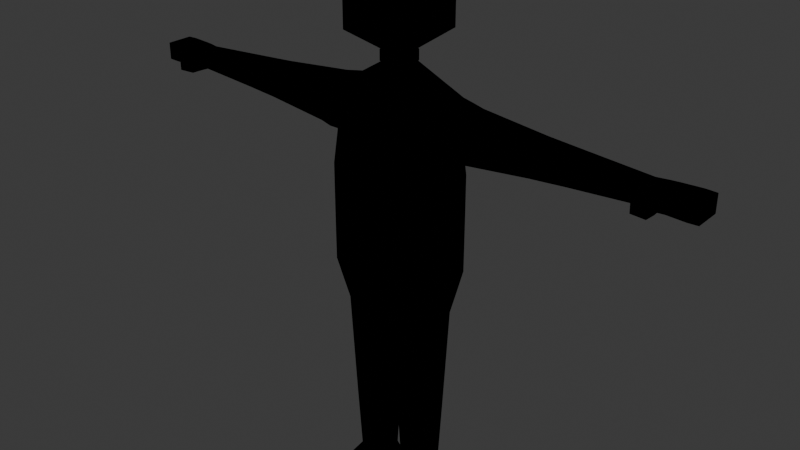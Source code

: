 # Source: dummyCopy.blend  (saved by Blender 4.2.66; exported with 4.5.12 LTS)
import bpy
from mathutils import Matrix  # noqa: F401  (used for matrix-valued properties, if any)

bpy.ops.wm.read_factory_settings(use_empty=True)
scene = bpy.context.scene
scene.name = 'Scene'

# ---- collections
col_collection = bpy.data.collections.new('Collection'); scene.collection.children.link(col_collection)
col_wgts_rig = bpy.data.collections.new('WGTS_rig'); col_collection.children.link(col_wgts_rig)
col_wgts_rig.hide_render = True
col_wgts_rig.hide_viewport = True

# ---- materials (node trees are filled in below, after node groups)
mat_material = bpy.data.materials.new('Material')
mat_material.alpha_threshold = 0.0
mat_material.use_backface_culling = True
mat_material.roughness = 0.5
mat_material.line_color = (0.0, 0.0, 0.0, 1.0)
mat_material_001 = bpy.data.materials.new('Material.001')
mat_black = bpy.data.materials.new('Black')

# ---- material node trees
mat_material.use_nodes = True; mat_material.node_tree.nodes.clear()
_N = mat_material.node_tree.nodes; _L = mat_material.node_tree.links
n0 = _N.new('ShaderNodeOutputMaterial'); n0.name = 'Material Output'; n0.location = (300, 300)
n1 = _N.new('ShaderNodeEmission'); n1.name = 'Emission'; n1.location = (10, 300)
n1.inputs[0].default_value = (0.0, 0.0, 0.0, 1.0)
_L.new(n1.outputs[0], n0.inputs[0])
n0.is_active_output = True
mat_material_001.use_nodes = True; mat_material_001.node_tree.nodes.clear()
_N = mat_material_001.node_tree.nodes; _L = mat_material_001.node_tree.links
n0 = _N.new('ShaderNodeOutputMaterial'); n0.name = 'Material Output'; n0.location = (300, 300)
n1 = _N.new('ShaderNodeValToRGB'); n1.name = 'Color Ramp'; n1.location = (-15, 298)
n1.color_ramp.interpolation = 'CONSTANT'
while len(n1.color_ramp.elements) > 1: n1.color_ramp.elements.remove(n1.color_ramp.elements[-1])
n1.color_ramp.elements[0].position = 0.0; n1.color_ramp.elements[0].color = (0.0, 0.0, 0.0, 1.0)
_e = n1.color_ramp.elements.new(0.3237); _e.color = (1.0, 1.0, 1.0, 1.0)
n2 = _N.new('ShaderNodeShaderToRGB'); n2.name = 'Shader to RGB'; n2.location = (-190, 230)
n3 = _N.new('ShaderNodeBsdfDiffuse'); n3.name = 'Diffuse BSDF'; n3.location = (-379, 237)
_L.new(n1.outputs[0], n0.inputs[0])
_L.new(n2.outputs[0], n1.inputs[0])
_L.new(n3.outputs[0], n2.inputs[0])
n0.is_active_output = True

# ---- world
world_world = bpy.data.worlds.new('World'); scene.world = world_world
world_world.use_nodes = True; world_world.node_tree.nodes.clear()
_N = world_world.node_tree.nodes; _L = world_world.node_tree.links
n0 = _N.new('ShaderNodeOutputWorld'); n0.name = 'World Output'; n0.location = (300, 300)
n1 = _N.new('ShaderNodeBackground'); n1.name = 'Background'; n1.location = (10, 300)
n1.inputs[0].default_value = (0.05088, 0.05088, 0.05088, 1.0)
_L.new(n1.outputs[0], n0.inputs[0])
n0.is_active_output = True
world_world.color = (0.05088, 0.05088, 0.05088)
world_world.sun_shadow_jitter_overblur = 0.0

# ---- meshes
me_cube = bpy.data.meshes.new('Cube')
me_cube.from_pydata([(0.2043, 0.3879, 2.646), (1.0, 1.0, 0.6984), (0.2043, -0.3879, 2.646), (1.0, -1.0, 0.6984), (1.0, -0.7749, 2.385), (1.0, 0.7749, 2.385), (0.2043, -0.3879, 2.839), (0.2043, 0.3879, 2.839), (0.6293, -1.195, 3.0), (0.6293, 1.195, 3.0), (0.6293, -1.195, 3.68), (0.6293, 1.195, 3.68), (0.1546, -0.2935, 3.879), (0.1546, 0.2935, 3.879), (1.0, 0.7749, 1.998), (1.0, -0.7749, 1.998), (1.468, 0.6319, 2.349), (1.468, -0.6319, 2.349), (1.468, 0.6319, 2.033), (1.468, -0.6319, 2.033), (4.685, 0.2282, 2.248), (4.685, -0.2282, 2.248), (4.685, 0.2282, 2.134), (4.685, -0.2282, 2.134), (5.568, 0.4643, 2.248), (5.568, -0.4643, 2.248), (5.568, 0.4643, 2.134), (5.568, -0.4643, 2.134), (4.905, -0.3527, 2.134), (4.905, -0.3527, 2.248), (4.905, 0.3527, 2.248), (4.905, 0.3527, 2.134), (4.68, -0.9861, 2.247), (4.685, -0.9727, 2.133), (4.905, -1.067, 2.249), (4.911, -1.053, 2.135), (0.0, 1.0, 2.441), (0.0, -1.0, 0.441), (0.0, -1.0, 2.441), (0.0, 1.0, 0.441), (3.379, 0.3704, 2.099), (2.773, 0.4364, 2.082), (3.076, 0.4034, 2.09), (2.773, -0.4364, 2.082), (3.379, -0.3704, 2.099), (3.076, -0.4034, 2.09), (3.379, 0.3704, 2.284), (2.773, 0.4364, 2.3), (3.076, 0.4034, 2.292), (2.773, -0.4364, 2.3), (3.379, -0.3704, 2.284), (3.076, -0.4034, 2.292), (0.0, -0.3879, 2.646), (0.0, 0.3879, 2.646), (0.0, -0.3879, 2.839), (0.0, 0.3879, 2.839), (0.0, -1.195, 3.0), (0.0, 1.195, 3.0), (0.0, -1.195, 3.68), (0.0, 1.195, 3.68), (0.0, -0.2935, 3.879), (0.0, 0.2935, 3.879), (0.0, 1.0, 1.941), (0.0, -1.0, 1.941), (0.1571, -0.6857, 0.2711), (0.8429, -0.6857, 0.2711), (0.8429, 0.6857, 0.2711), (0.1571, 0.6857, 0.2711), (0.2812, -0.4376, -1.547), (0.7188, -0.4376, -1.547), (0.7188, 0.4376, -1.547), (0.2812, 0.4376, -1.547), (0.133, -0.2202, -1.837), (0.867, -0.2202, -1.837), (0.867, 0.8762, -1.837), (0.133, 0.8762, -1.837), (0.2812, -2.853, -1.677), (0.7188, -2.853, -1.677), (0.133, -3.246, -1.837), (0.867, -3.246, -1.837), (0.2812, -2.0, -1.631), (0.2812, -1.29, -1.593), (0.2812, -1.645, -1.612), (0.7188, -1.29, -1.593), (0.7188, -2.0, -1.631), (0.7188, -1.645, -1.612), (0.133, -2.178, -1.837), (0.133, -1.288, -1.837), (0.133, -1.733, -1.837), (0.867, -2.178, -1.837), (0.867, -1.288, -1.837), (0.867, -1.733, -1.837), (0.765, 0.5299, -0.8704), (0.7967, 0.5934, -0.4054), (0.7808, 0.5617, -0.6379), (0.2033, 0.5934, -0.4054), (0.235, 0.5299, -0.8704), (0.2192, 0.5617, -0.6379), (0.235, -0.5299, -0.8704), (0.2033, -0.5934, -0.4054), (0.2192, -0.5617, -0.6379), (0.7967, -0.5934, -0.4054), (0.765, -0.5299, -0.8704), (0.7808, -0.5617, -0.6379), (1.0, 1.0, 0.9749), (1.0, 1.0, 1.665), (1.0, 1.0, 1.32), (1.0, -1.0, 0.9749), (1.0, -1.0, 1.665), (1.0, -1.0, 1.32), (0.0, -1.0, 0.9623), (3.725e-09, -1.0, 1.653), (1.863e-09, -1.0, 1.307), (0.0, 1.0, 1.653), (-3.725e-09, 1.0, 0.9623), (-1.863e-09, 1.0, 1.307), (4.908, -0.6483, 2.135), (4.905, -0.654, 2.249), (4.683, -0.5481, 2.248), (4.685, -0.5424, 2.134), (0.2043, 0.3879, 2.794), (0.2043, 0.3879, 2.691), (0.2043, 0.3879, 2.743), (0.2043, -0.3879, 2.691), (0.2043, -0.3879, 2.794), (0.2043, -0.3879, 2.743), (0.0, -0.3879, 2.691), (0.0, -0.3879, 2.794), (0.0, -0.3879, 2.743), (0.0, 0.3879, 2.794), (0.0, 0.3879, 2.691), (0.0, 0.3879, 2.743), (5.409, 0.4374, 2.248), (5.065, 0.3796, 2.248), (5.237, 0.4085, 2.248), (5.065, -0.3796, 2.248), (5.409, -0.4374, 2.248), (5.237, -0.4085, 2.248), (5.065, 0.3796, 2.134), (5.409, 0.4374, 2.134), (5.237, 0.4085, 2.134), (5.409, -0.4374, 2.134), (5.065, -0.3796, 2.134), (5.237, -0.4085, 2.134), (1.234, -0.7045, 2.015), (1.234, -0.7045, 2.367), (1.234, 0.7045, 2.367), (1.234, 0.7045, 2.015), (0.07857, 0.8429, 0.3561), (0.07857, -0.8429, 0.3561), (0.9214, -0.8429, 0.4848), (0.9214, 0.8429, 0.4848)], [], [(149, 64, 67, 148), (145, 17, 19, 144), (62, 14, 5, 36), (0, 5, 4, 2), (53, 36, 5, 0), (6, 8, 9, 7), (120, 7, 55, 129), (132, 24, 25, 136), (54, 56, 8, 6), (56, 58, 10, 8), (8, 10, 11, 9), (10, 12, 13, 11), (58, 60, 12, 10), (3, 37, 110, 107), (1, 3, 107, 104), (18, 41, 47, 16), (147, 18, 16, 146), (144, 19, 18, 147), (146, 16, 17, 145), (141, 27, 26, 139), (19, 43, 41, 18), (46, 20, 21, 50), (16, 47, 49, 17), (26, 27, 25, 24), (29, 135, 142, 28), (28, 142, 138, 31), (31, 138, 133, 30), (22, 31, 30, 20), (23, 28, 31, 22), (20, 30, 29, 21), (118, 32, 33, 119), (32, 34, 35, 33), (117, 34, 32, 118), (119, 33, 35, 116), (116, 35, 34, 117), (50, 21, 23, 44), (17, 49, 43, 19), (44, 23, 22, 40), (50, 51, 48, 46), (51, 49, 47, 48), (44, 45, 51, 50), (45, 43, 49, 51), (46, 48, 42, 40), (48, 47, 41, 42), (40, 42, 45, 44), (42, 41, 43, 45), (40, 22, 20, 46), (13, 12, 60, 61), (9, 11, 59, 57), (11, 13, 61, 59), (7, 9, 57, 55), (2, 4, 38, 52), (15, 63, 38, 4), (52, 126, 123, 2), (66, 93, 101, 65), (150, 65, 64, 149), (148, 67, 66, 151), (151, 66, 65, 150), (68, 81, 87, 72), (65, 101, 99, 64), (102, 69, 68, 98), (67, 95, 93, 66), (75, 72, 73, 74), (68, 72, 75, 71), (70, 74, 73, 69), (71, 75, 74, 70), (77, 79, 78, 76), (69, 83, 81, 68), (72, 87, 90, 73), (86, 78, 79, 89), (89, 79, 77, 84), (73, 90, 83, 69), (84, 77, 76, 80), (84, 85, 91, 89), (85, 83, 90, 91), (89, 91, 88, 86), (91, 90, 87, 88), (86, 88, 82, 80), (88, 87, 81, 82), (80, 82, 85, 84), (82, 81, 83, 85), (80, 76, 78, 86), (64, 99, 95, 67), (98, 68, 71, 96), (96, 71, 70, 92), (102, 103, 94, 92), (103, 101, 93, 94), (96, 97, 100, 98), (97, 95, 99, 100), (98, 100, 103, 102), (100, 99, 101, 103), (92, 94, 97, 96), (94, 93, 95, 97), (92, 70, 69, 102), (108, 111, 63, 15), (113, 105, 14, 62), (105, 108, 15, 14), (108, 109, 112, 111), (109, 107, 110, 112), (105, 106, 109, 108), (106, 104, 107, 109), (113, 115, 106, 105), (115, 114, 104, 106), (39, 1, 104, 114), (124, 6, 7, 120), (127, 54, 6, 124), (0, 121, 130, 53), (129, 131, 122, 120), (131, 130, 121, 122), (124, 125, 128, 127), (125, 123, 126, 128), (120, 122, 125, 124), (122, 121, 123, 125), (2, 123, 121, 0), (28, 116, 117, 29), (139, 26, 24, 132), (136, 25, 27, 141), (136, 137, 134, 132), (137, 135, 133, 134), (139, 140, 143, 141), (140, 138, 142, 143), (132, 134, 140, 139), (134, 133, 138, 140), (141, 143, 137, 136), (143, 142, 135, 137), (30, 133, 135, 29), (23, 119, 116, 28), (29, 117, 118, 21), (21, 118, 119, 23), (5, 146, 145, 4), (15, 144, 147, 14), (14, 147, 146, 5), (4, 145, 144, 15), (1, 151, 150, 3), (39, 148, 151, 1), (3, 150, 149, 37), (37, 149, 148, 39)])
_uv = me_cube.uv_layers.new(name='UVMap')
_uv.uv.foreach_set('vector', [0.25, 0.75, 0.25, 0.75, 0.25, 0.5, 0.25, 0.5, 0.625, 0.75, 0.625, 0.75, 0.5626, 0.75, 0.5626, 0.75, 0.5626, 0.375, 0.5626, 0.5, 0.625, 0.5, 0.625, 0.375, 0.7015, 0.5765, 0.625, 0.5, 0.625, 0.75, 0.7015, 0.6735, 0.75, 0.5765, 0.75, 0.5, 0.625, 0.5, 0.7015, 0.5765, 0.7015, 0.6735, 0.7015, 0.6735, 0.7015, 0.5765, 0.7015, 0.5765, 0.7015, 0.5765, 0.7015, 0.5765, 0.75, 0.5765, 0.75, 0.5765, 0.625, 0.5, 0.625, 0.5, 0.625, 0.75, 0.625, 0.75, 0.75, 0.6735, 0.75, 0.6735, 0.7015, 0.6735, 0.7015, 0.6735, 0.75, 0.6735, 0.75, 0.6735, 0.7015, 0.6735, 0.7015, 0.6735, 0.7015, 0.6735, 0.7015, 0.6735, 0.7015, 0.5765, 0.7015, 0.5765, 0.7015, 0.6735, 0.7015, 0.6735, 0.7015, 0.5765, 0.7015, 0.5765, 0.75, 0.6735, 0.75, 0.6735, 0.7015, 0.6735, 0.7015, 0.6735, 0.375, 0.75, 0.375, 0.875, 0.4256, 0.875, 0.4167, 0.75, 0.375, 0.5, 0.375, 0.75, 0.4167, 0.75, 0.4167, 0.5, 0.5626, 0.5, 0.5626, 0.5, 0.625, 0.5, 0.625, 0.5, 0.5626, 0.5, 0.5626, 0.5, 0.625, 0.5, 0.625, 0.5, 0.5626, 0.75, 0.5626, 0.75, 0.5626, 0.5, 0.5626, 0.5, 0.625, 0.5, 0.625, 0.5, 0.625, 0.75, 0.625, 0.75, 0.5626, 0.75, 0.5626, 0.75, 0.5626, 0.5, 0.5626, 0.5, 0.5626, 0.75, 0.5626, 0.75, 0.5626, 0.5, 0.5626, 0.5, 0.625, 0.5, 0.625, 0.5, 0.625, 0.75, 0.625, 0.75, 0.625, 0.5, 0.625, 0.5, 0.625, 0.75, 0.625, 0.75, 0.5626, 0.5, 0.5626, 0.75, 0.625, 0.75, 0.625, 0.5, 0.625, 0.75, 0.625, 0.75, 0.5626, 0.75, 0.5626, 0.75, 0.5626, 0.75, 0.5626, 0.75, 0.5626, 0.5, 0.5626, 0.5, 0.5626, 0.5, 0.5626, 0.5, 0.625, 0.5, 0.625, 0.5, 0.5626, 0.5, 0.5626, 0.5, 0.625, 0.5, 0.625, 0.5, 0.5626, 0.75, 0.5626, 0.75, 0.5626, 0.5, 0.5626, 0.5, 0.625, 0.5, 0.625, 0.5, 0.625, 0.75, 0.625, 0.75, 0.625, 0.75, 0.625, 0.75, 0.5626, 0.75, 0.5626, 0.75, 0.625, 0.75, 0.625, 0.75, 0.5626, 0.75, 0.5626, 0.75, 0.625, 0.75, 0.625, 0.75, 0.625, 0.75, 0.625, 0.75, 0.5626, 0.75, 0.5626, 0.75, 0.5626, 0.75, 0.5626, 0.75, 0.5626, 0.75, 0.5626, 0.75, 0.625, 0.75, 0.625, 0.75, 0.625, 0.75, 0.625, 0.75, 0.5626, 0.75, 0.5626, 0.75, 0.625, 0.75, 0.625, 0.75, 0.5626, 0.75, 0.5626, 0.75, 0.5626, 0.75, 0.5626, 0.75, 0.5626, 0.5, 0.5626, 0.5, 0.625, 0.75, 0.625, 0.75, 0.625, 0.5, 0.625, 0.5, 0.625, 0.75, 0.625, 0.75, 0.625, 0.5, 0.625, 0.5, 0.5626, 0.75, 0.5626, 0.75, 0.625, 0.75, 0.625, 0.75, 0.5626, 0.75, 0.5626, 0.75, 0.625, 0.75, 0.625, 0.75, 0.625, 0.5, 0.625, 0.5, 0.5626, 0.5, 0.5626, 0.5, 0.625, 0.5, 0.625, 0.5, 0.5626, 0.5, 0.5626, 0.5, 0.5626, 0.5, 0.5626, 0.5, 0.5626, 0.75, 0.5626, 0.75, 0.5626, 0.5, 0.5626, 0.5, 0.5626, 0.75, 0.5626, 0.75, 0.5626, 0.5, 0.5626, 0.5, 0.625, 0.5, 0.625, 0.5, 0.7015, 0.5765, 0.7015, 0.6735, 0.75, 0.6735, 0.75, 0.5765, 0.7015, 0.5765, 0.7015, 0.5765, 0.75, 0.5765, 0.75, 0.5765, 0.7015, 0.5765, 0.7015, 0.5765, 0.75, 0.5765, 0.75, 0.5765, 0.7015, 0.5765, 0.7015, 0.5765, 0.75, 0.5765, 0.75, 0.5765, 0.7015, 0.6735, 0.625, 0.75, 0.75, 0.75, 0.75, 0.6735, 0.5626, 0.75, 0.5626, 0.875, 0.625, 0.875, 0.625, 0.75, 0.75, 0.6735, 0.75, 0.6735, 0.7015, 0.6735, 0.7015, 0.6735, 0.375, 0.5, 0.375, 0.5, 0.375, 0.75, 0.375, 0.75, 0.375, 0.75, 0.375, 0.75, 0.375, 0.875, 0.375, 0.875, 0.375, 0.375, 0.375, 0.375, 0.375, 0.5, 0.375, 0.5, 0.375, 0.5, 0.375, 0.5, 0.375, 0.75, 0.375, 0.75, 0.25, 0.75, 0.25, 0.75, 0.25, 0.75, 0.25, 0.75, 0.375, 0.75, 0.375, 0.75, 0.375, 0.875, 0.375, 0.875, 0.375, 0.75, 0.375, 0.75, 0.375, 0.875, 0.375, 0.875, 0.375, 0.375, 0.375, 0.375, 0.375, 0.5, 0.375, 0.5, 0.25, 0.5, 0.25, 0.75, 0.375, 0.75, 0.375, 0.5, 0.25, 0.75, 0.25, 0.75, 0.25, 0.5, 0.25, 0.5, 0.375, 0.5, 0.375, 0.5, 0.375, 0.75, 0.375, 0.75, 0.375, 0.375, 0.375, 0.375, 0.375, 0.5, 0.375, 0.5, 0.375, 0.75, 0.375, 0.75, 0.375, 0.875, 0.375, 0.875, 0.375, 0.75, 0.375, 0.75, 0.375, 0.875, 0.375, 0.875, 0.25, 0.75, 0.25, 0.75, 0.375, 0.75, 0.375, 0.75, 0.25, 0.75, 0.25, 0.75, 0.375, 0.75, 0.375, 0.75, 0.375, 0.75, 0.375, 0.75, 0.375, 0.75, 0.375, 0.75, 0.375, 0.75, 0.375, 0.75, 0.375, 0.75, 0.375, 0.75, 0.375, 0.75, 0.375, 0.75, 0.375, 0.875, 0.375, 0.875, 0.375, 0.75, 0.375, 0.75, 0.375, 0.75, 0.375, 0.75, 0.375, 0.75, 0.375, 0.75, 0.375, 0.75, 0.375, 0.75, 0.375, 0.75, 0.375, 0.75, 0.25, 0.75, 0.25, 0.75, 0.375, 0.75, 0.375, 0.75, 0.25, 0.75, 0.25, 0.75, 0.25, 0.75, 0.25, 0.75, 0.25, 0.75, 0.25, 0.75, 0.25, 0.75, 0.25, 0.75, 0.25, 0.75, 0.25, 0.75, 0.375, 0.875, 0.375, 0.875, 0.375, 0.75, 0.375, 0.75, 0.375, 0.875, 0.375, 0.875, 0.375, 0.75, 0.375, 0.75, 0.25, 0.75, 0.25, 0.75, 0.25, 0.75, 0.25, 0.75, 0.25, 0.75, 0.25, 0.75, 0.25, 0.5, 0.25, 0.5, 0.25, 0.75, 0.25, 0.75, 0.25, 0.5, 0.25, 0.5, 0.375, 0.375, 0.375, 0.375, 0.375, 0.5, 0.375, 0.5, 0.375, 0.75, 0.375, 0.75, 0.375, 0.5, 0.375, 0.5, 0.375, 0.75, 0.375, 0.75, 0.375, 0.5, 0.375, 0.5, 0.25, 0.5, 0.25, 0.5, 0.25, 0.75, 0.25, 0.75, 0.25, 0.5, 0.25, 0.5, 0.25, 0.75, 0.25, 0.75, 0.375, 0.875, 0.375, 0.875, 0.375, 0.75, 0.375, 0.75, 0.375, 0.875, 0.375, 0.875, 0.375, 0.75, 0.375, 0.75, 0.375, 0.5, 0.375, 0.5, 0.375, 0.375, 0.375, 0.375, 0.375, 0.5, 0.375, 0.5, 0.375, 0.375, 0.375, 0.375, 0.375, 0.5, 0.375, 0.5, 0.375, 0.75, 0.375, 0.75, 0.5209, 0.75, 0.5119, 0.875, 0.5626, 0.875, 0.5626, 0.75, 0.5119, 0.375, 0.5209, 0.5, 0.5626, 0.5, 0.5626, 0.375, 0.5209, 0.5, 0.5209, 0.75, 0.5626, 0.75, 0.5626, 0.5, 0.5209, 0.75, 0.4688, 0.75, 0.4688, 0.875, 0.5119, 0.875, 0.4688, 0.75, 0.4167, 0.75, 0.4256, 0.875, 0.4688, 0.875, 0.5209, 0.5, 0.4688, 0.5, 0.4688, 0.75, 0.5209, 0.75, 0.4688, 0.5, 0.4167, 0.5, 0.4167, 0.75, 0.4688, 0.75, 0.5119, 0.375, 0.4688, 0.375, 0.4688, 0.5, 0.5209, 0.5, 0.4688, 0.375, 0.4256, 0.375, 0.4167, 0.5, 0.4688, 0.5, 0.375, 0.375, 0.375, 0.5, 0.4167, 0.5, 0.4256, 0.375, 0.7015, 0.6735, 0.7015, 0.6735, 0.7015, 0.5765, 0.7015, 0.5765, 0.75, 0.6735, 0.75, 0.6735, 0.7015, 0.6735, 0.7015, 0.6735, 0.7015, 0.5765, 0.7015, 0.5765, 0.75, 0.5765, 0.75, 0.5765, 0.75, 0.5765, 0.75, 0.5765, 0.7015, 0.5765, 0.7015, 0.5765, 0.75, 0.5765, 0.75, 0.5765, 0.7015, 0.5765, 0.7015, 0.5765, 0.7015, 0.6735, 0.7015, 0.6735, 0.75, 0.6735, 0.75, 0.6735, 0.7015, 0.6735, 0.7015, 0.6735, 0.75, 0.6735, 0.75, 0.6735, 0.7015, 0.5765, 0.7015, 0.5765, 0.7015, 0.6735, 0.7015, 0.6735, 0.7015, 0.5765, 0.7015, 0.5765, 0.7015, 0.6735, 0.7015, 0.6735, 0.7015, 0.6735, 0.7015, 0.6735, 0.7015, 0.5765, 0.7015, 0.5765, 0.5626, 0.75, 0.5626, 0.75, 0.625, 0.75, 0.625, 0.75, 0.5626, 0.5, 0.5626, 0.5, 0.625, 0.5, 0.625, 0.5, 0.625, 0.75, 0.625, 0.75, 0.5626, 0.75, 0.5626, 0.75, 0.625, 0.75, 0.625, 0.75, 0.625, 0.5, 0.625, 0.5, 0.625, 0.75, 0.625, 0.75, 0.625, 0.5, 0.625, 0.5, 0.5626, 0.5, 0.5626, 0.5, 0.5626, 0.75, 0.5626, 0.75, 0.5626, 0.5, 0.5626, 0.5, 0.5626, 0.75, 0.5626, 0.75, 0.625, 0.5, 0.625, 0.5, 0.5626, 0.5, 0.5626, 0.5, 0.625, 0.5, 0.625, 0.5, 0.5626, 0.5, 0.5626, 0.5, 0.5626, 0.75, 0.5626, 0.75, 0.625, 0.75, 0.625, 0.75, 0.5626, 0.75, 0.5626, 0.75, 0.625, 0.75, 0.625, 0.75, 0.625, 0.5, 0.625, 0.5, 0.625, 0.75, 0.625, 0.75, 0.5626, 0.75, 0.5626, 0.75, 0.5626, 0.75, 0.5626, 0.75, 0.625, 0.75, 0.625, 0.75, 0.625, 0.75, 0.625, 0.75, 0.625, 0.75, 0.625, 0.75, 0.5626, 0.75, 0.5626, 0.75, 0.625, 0.5, 0.625, 0.5, 0.625, 0.75, 0.625, 0.75, 0.5626, 0.75, 0.5626, 0.75, 0.5626, 0.5, 0.5626, 0.5, 0.5626, 0.5, 0.5626, 0.5, 0.625, 0.5, 0.625, 0.5, 0.625, 0.75, 0.625, 0.75, 0.5626, 0.75, 0.5626, 0.75, 0.375, 0.5, 0.375, 0.5, 0.375, 0.75, 0.375, 0.75, 0.375, 0.375, 0.375, 0.375, 0.375, 0.5, 0.375, 0.5, 0.375, 0.75, 0.375, 0.75, 0.375, 0.875, 0.375, 0.875, 0.25, 0.75, 0.25, 0.75, 0.25, 0.5, 0.25, 0.5])
me_cube.materials.append(mat_material)
me_cube.materials.append(mat_material_001)
me_cube.use_mirror_vertex_groups = False
me_cube.update()
arm_rig = bpy.data.armatures.new('rig')  # bones are not reproduced

# ---- objects
ob_cube = bpy.data.objects.new('Cube', me_cube)
ob_rig = bpy.data.objects.new('rig', arm_rig)
ob_gpencil = bpy.data.objects.new('GPencil', None)

# ---- transforms, parenting, visibility, modifiers, constraints
ob_cube.parent = ob_rig
ob_cube.matrix_parent_inverse = Matrix(((0.2068, -0.0, 0.0, -0.0), (-0.0, 0.2068, -0.0, 0.0), (0.0, -0.0, 0.2068, 0.7172), (-0.0, 0.0, -0.0, 1.0)))
ob_cube.location = (0.0, 0.0, 0.0)
ob_cube.scale = (1.0, 0.5112, 1.903)
ob_cube.lock_rotations_4d = False
ob_cube.empty_display_type = 'ARROWS'
ob_cube.lineart.crease_threshold = 0.0
_vg = ob_cube.vertex_groups.new(name='ORG-spine')
for _i, _w in zip([39, 67, 114, 148], [0.3151, 0.04573, 0.006116, 0.1804]): _vg.add([_i], _w, 'REPLACE')
_vg = ob_cube.vertex_groups.new(name='ORG-spine.001')
for _i, _w in zip([1, 3, 37, 62, 63, 104, 105, 106, 107, 108, 109, 110, 111, 112, 113, 114, 115, 149, 150, 151], [0.05932, 0.05491, 0.105, 0.007341, 0.01971, 0.2054, 0.1124, 0.5248, 0.1294, 0.1203, 0.5028, 0.7724, 0.1591, 0.7643, 0.1509, 0.8332, 0.7997, 0.0525, 0.02745, 0.02966]): _vg.add([_i], _w, 'REPLACE')
_vg = ob_cube.vertex_groups.new(name='ORG-spine.002')
for _i, _w in zip([62, 63, 105, 106, 108, 109, 111, 112, 113, 115], [0.1093, 0.1208, 0.05171, 0.009272, 0.0564, 0.01022, 0.5749, 0.1129, 0.5986, 0.1018]): _vg.add([_i], _w, 'REPLACE')
_vg = ob_cube.vertex_groups.new(name='ORG-spine.003')
for _i, _w in zip([0, 5, 14, 15, 36, 38, 53, 62, 63, 111, 112, 113, 115, 130, 144, 146, 147], [0.005499, 0.02036, 0.04463, 0.02523, 0.4445, 0.04068, 0.07995, 0.7199, 0.6252, 0.1426, 0.00651, 0.1546, 0.003032, 0.03958, 0.01261, 0.01018, 0.02232]): _vg.add([_i], _w, 'REPLACE')
_vg = ob_cube.vertex_groups.new(name='ORG-spine.004')
for _i, _w in zip([0, 2, 5, 7, 36, 38, 52, 53, 55, 62, 120, 121, 122, 123, 124, 125, 126, 127, 128, 129, 130, 131, 146], [0.7316, 0.4554, 0.08148, 0.03188, 0.4884, 0.02641, 0.4366, 0.7876, 0.06177, 0.05337, 0.1089, 0.4242, 0.2246, 0.2338, 0.04158, 0.1095, 0.1888, 0.008265, 0.07727, 0.1344, 0.4741, 0.261, 0.04074]): _vg.add([_i], _w, 'REPLACE')
_vg = ob_cube.vertex_groups.new(name='ORG-spine.005')
for _i, _w in zip([0, 2, 6, 7, 38, 52, 53, 54, 55, 120, 121, 122, 123, 124, 125, 126, 127, 128, 129, 130, 131], [0.129, 0.4718, 0.03178, 0.07201, 0.0325, 0.5144, 0.1031, 0.00285, 0.08966, 0.1892, 0.3552, 0.3858, 0.6086, 0.22, 0.5477, 0.6921, 0.2222, 0.6218, 0.1868, 0.3118, 0.3505]): _vg.add([_i], _w, 'REPLACE')
_vg = ob_cube.vertex_groups.new(name='ORG-spine.006')
for _i, _w in zip([0, 6, 7, 8, 9, 53, 54, 55, 57, 120, 121, 122, 123, 124, 125, 126, 127, 128, 129, 130, 131], [0.01692, 0.09363, 0.6122, 0.00455, 0.1331, 0.02503, 0.03683, 0.6874, 0.1612, 0.5268, 0.1264, 0.2746, 0.05931, 0.3111, 0.146, 0.04401, 0.3351, 0.1322, 0.5639, 0.1433, 0.3046]): _vg.add([_i], _w, 'REPLACE')
_vg = ob_cube.vertex_groups.new(name='ORG-face')
for _i, _w in zip([6, 7, 8, 9, 10, 11, 12, 13, 54, 55, 56, 57, 58, 59, 60, 61, 120, 121, 122, 123, 124, 125, 126, 127, 128, 129, 130, 131], [0.8542, 0.2702, 0.9611, 0.8402, 0.9936, 0.975, 0.9991, 0.9967, 0.9258, 0.1553, 0.9794, 0.8052, 0.9968, 0.9745, 0.9995, 0.9963, 0.1622, 0.03186, 0.08766, 0.07084, 0.4178, 0.1842, 0.05756, 0.411, 0.1624, 0.1025, 0.0112, 0.06057]): _vg.add([_i], _w, 'REPLACE')
_vg = ob_cube.vertex_groups.new(name='ORG-shoulder.L')
for _i, _w in zip([2, 4, 5, 15, 17, 38, 63, 144, 145, 146], [0.01093, 0.7706, 0.01791, 0.03131, 0.03227, 0.4397, 0.05949, 0.01565, 0.4014, 0.008954]): _vg.add([_i], _w, 'REPLACE')
_vg = ob_cube.vertex_groups.new(name='ORG-upper_arm.L')
for _i, _w in zip([0, 4, 5, 14, 15, 16, 17, 18, 19, 36, 40, 41, 42, 43, 44, 45, 46, 47, 48, 49, 50, 51, 105, 108, 121, 144, 145, 146, 147], [0.05545, 0.1243, 0.7734, 0.1475, 0.1094, 0.9655, 0.9452, 0.8854, 0.8919, 0.01308, 0.06219, 0.9844, 0.8545, 0.9829, 0.07103, 0.8416, 0.05101, 0.9914, 0.8838, 0.9896, 0.06174, 0.8664, 0.02276, 0.01235, 0.00573, 0.5007, 0.5347, 0.8695, 0.5165]): _vg.add([_i], _w, 'REPLACE')
_vg = ob_cube.vertex_groups.new(name='ORG-forearm.L')
for _i, _w in zip([20, 21, 22, 23, 28, 30, 31, 40, 42, 44, 45, 46, 48, 50, 51, 118, 119, 133, 138], [0.9042, 0.2158, 0.9624, 0.8623, 0.05346, 0.1294, 0.1254, 0.9369, 0.1449, 0.9261, 0.1574, 0.9474, 0.1158, 0.9297, 0.1324, 0.04933, 0.1423, 0.006954, 0.002819]): _vg.add([_i], _w, 'REPLACE')
_vg = ob_cube.vertex_groups.new(name='ORG-hand.L')
for _i, _w in zip([25, 26, 27, 28, 29, 30, 31, 132, 133, 134, 135, 136, 137, 138, 139, 140, 141, 142, 143], [4.872e-05, 0.01307, 0.005821, 0.0696, 0.09413, 0.7698, 0.7904, 0.03235, 0.762, 0.1671, 0.5329, 0.05671, 0.1665, 0.7781, 0.03288, 0.162, 0.05624, 0.5422, 0.1646]): _vg.add([_i], _w, 'REPLACE')
_vg = ob_cube.vertex_groups.new(name='ORG-forearm.L.001')
for _i, _w in zip([20, 21, 23, 28, 29, 30, 31, 32, 116, 117, 118, 119, 135, 137, 142, 143], [0.06596, 0.7348, 0.09689, 0.7771, 0.7521, 0.05303, 0.03729, 0.009462, 0.08806, 0.1046, 0.1485, 0.02878, 0.2162, 0.06309, 0.2145, 0.06125]): _vg.add([_i], _w, 'REPLACE')
_vg = ob_cube.vertex_groups.new(name='ORG-shoulder.R')
for _i, _w in zip([38, 63], [0.4091, 0.05217]): _vg.add([_i], _w, 'REPLACE')
_vg = ob_cube.vertex_groups.new(name='ORG-upper_arm.R')
_vg = ob_cube.vertex_groups.new(name='ORG-forearm.R')
_vg = ob_cube.vertex_groups.new(name='ORG-hand.R')
_vg = ob_cube.vertex_groups.new(name='ORG-forearm.R.001')
_vg = ob_cube.vertex_groups.new(name='ORG-breast.L')
for _i, _w in zip([4, 5, 14, 15, 18, 19, 62, 63, 104, 105, 106, 107, 108, 109, 111, 112, 113, 115, 144, 145, 146, 147], [0.02268, 0.056, 0.754, 0.7645, 0.09782, 0.08765, 0.06856, 0.08191, 0.0386, 0.728, 0.2078, 0.01335, 0.6998, 0.2017, 0.07427, 0.009308, 0.067, 0.00275, 0.4261, 0.01134, 0.028, 0.4259]): _vg.add([_i], _w, 'REPLACE')
_vg = ob_cube.vertex_groups.new(name='ORG-breast.R')
_vg = ob_cube.vertex_groups.new(name='ORG-pelvis.L')
for _i, _w in zip([1, 3, 37, 39, 64, 65, 66, 67, 104, 105, 106, 107, 108, 109, 110, 112, 114, 148, 149, 150, 151], [0.2153, 0.7736, 0.498, 0.3156, 0.08363, 0.05786, 0.003369, 0.05671, 0.5344, 0.01477, 0.1604, 0.786, 0.04658, 0.2232, 0.1409, 0.04302, 0.06788, 0.1862, 0.2908, 0.4157, 0.1093]): _vg.add([_i], _w, 'REPLACE')
_vg = ob_cube.vertex_groups.new(name='ORG-pelvis.R')
for _i, _w in zip([39, 67, 114, 148], [0.3151, 0.04573, 0.006116, 0.1804]): _vg.add([_i], _w, 'REPLACE')
_vg = ob_cube.vertex_groups.new(name='ORG-thigh.L')
for _i, _w in zip([1, 3, 37, 39, 64, 65, 66, 67, 93, 94, 95, 97, 99, 100, 101, 103, 104, 106, 107, 110, 148, 149, 150, 151], [0.6643, 0.1574, 0.3888, 0.02996, 0.8874, 0.9304, 0.9462, 0.8394, 0.8845, 0.1731, 0.887, 0.1627, 0.9391, 0.1031, 0.9273, 0.123, 0.2031, 0.0535, 0.03398, 0.04582, 0.4347, 0.6381, 0.5439, 0.8053]): _vg.add([_i], _w, 'REPLACE')
_vg = ob_cube.vertex_groups.new(name='ORG-shin.L')
for _i, _w in zip([68, 69, 70, 71, 73, 74, 75, 92, 93, 94, 95, 96, 97, 98, 99, 100, 101, 102, 103], [0.1154, 0.117, 0.8862, 0.906, 0.03628, 0.05701, 0.07211, 0.9756, 0.112, 0.825, 0.1058, 0.9794, 0.8352, 0.9758, 0.05803, 0.8949, 0.07037, 0.9695, 0.8743]): _vg.add([_i], _w, 'REPLACE')
_vg = ob_cube.vertex_groups.new(name='ORG-foot.L')
for _i, _w in zip([68, 69, 70, 71, 72, 73, 74, 75, 80, 81, 82, 83, 84, 85, 87, 88, 90, 91], [0.839, 0.8229, 0.07789, 0.06249, 0.7607, 0.7407, 0.06313, 0.05968, 0.003071, 0.1509, 0.06087, 0.1574, 0.008811, 0.06631, 0.09078, 0.0155, 0.1061, 0.03301]): _vg.add([_i], _w, 'REPLACE')
_vg = ob_cube.vertex_groups.new(name='ORG-toe.L')
for _i, _w in zip([68, 69, 72, 73, 76, 77, 78, 79, 80, 81, 82, 83, 84, 85, 86, 87, 88, 89, 90, 91], [0.04639, 0.05376, 0.1062, 0.1122, 0.9834, 0.9841, 0.9882, 0.9857, 0.9696, 0.8282, 0.9305, 0.8187, 0.966, 0.9235, 0.9816, 0.8937, 0.9617, 0.9765, 0.8735, 0.9507]): _vg.add([_i], _w, 'REPLACE')
_vg = ob_cube.vertex_groups.new(name='ORG-heel.02.L')
for _i, _w in zip([70, 71, 72, 73, 74, 75], [0.009333, 0.004935, 0.1106, 0.1039, 0.8706, 0.8588]): _vg.add([_i], _w, 'REPLACE')
_vg = ob_cube.vertex_groups.new(name='ORG-thigh.R')
_vg = ob_cube.vertex_groups.new(name='ORG-shin.R')
_vg = ob_cube.vertex_groups.new(name='ORG-foot.R')
_vg = ob_cube.vertex_groups.new(name='ORG-toe.R')
_vg = ob_cube.vertex_groups.new(name='ORG-heel.02.R')
_vg = ob_cube.vertex_groups.new(name='ORG-hand.L.001')
for _i, _w in zip([24, 25, 26, 27, 30, 31, 132, 133, 134, 135, 136, 137, 138, 139, 140, 141, 142, 143], [0.08381, 0.3293, 0.1367, 0.1651, 0.01401, 0.006079, 0.1626, 0.1426, 0.6363, 0.1548, 0.2615, 0.5498, 0.1365, 0.1683, 0.6529, 0.2163, 0.1483, 0.5487]): _vg.add([_i], _w, 'REPLACE')
_vg = ob_cube.vertex_groups.new(name='ORG-hand.L.002')
for _i, _w in zip([24, 25, 26, 27, 132, 133, 134, 135, 136, 137, 138, 139, 140, 141, 142, 143], [0.8956, 0.6354, 0.8274, 0.7958, 0.7915, 0.03236, 0.1816, 0.05813, 0.6574, 0.2091, 0.02401, 0.7856, 0.1718, 0.7037, 0.05673, 0.2141]): _vg.add([_i], _w, 'REPLACE')
_vg = ob_cube.vertex_groups.new(name='ORG-hand.R.001')
_vg = ob_cube.vertex_groups.new(name='ORG-hand.R.002')
_vg = ob_cube.vertex_groups.new(name='ORG-forearm.L.002')
for _i, _w in zip([21, 23, 28, 29, 32, 33, 34, 35, 116, 117, 118, 119, 135], [0.03218, 0.01893, 0.07951, 0.1027, 0.9568, 0.9645, 0.9753, 0.9856, 0.9009, 0.874, 0.7951, 0.8155, 0.007516]): _vg.add([_i], _w, 'REPLACE')
_vg = ob_cube.vertex_groups.new(name='ORG-forearm.R.002')
_m = ob_cube.modifiers.new('Mirror', 'MIRROR')
_m = ob_cube.modifiers.new('Solidify', 'SOLIDIFY')
_m.thickness = 0.05
_m.material_offset = 1
_m.use_flip_normals = True
_m = ob_cube.modifiers.new('Armature', 'ARMATURE')
_m.object = ob_rig
ob_rig.location = (0.0, 0.0, -3.468)
ob_rig.scale = (4.836, 4.836, 4.836)
ob_rig.display_type = 'WIRE'
ob_rig.show_in_front = True
ob_gpencil.location = (0.0, 0.0, 0.0)
ob_gpencil.empty_image_offset = (0.0, 0.0)
ob_gpencil.color = (0.0, 0.0, 0.0, 1.0)
ob_gpencil.use_grease_pencil_lights = True

# ---- collection membership
col_collection.objects.link(ob_cube)
col_collection.objects.link(ob_rig)
col_collection.objects.link(ob_gpencil)
def _layer_coll(name, lc=None):
    lc = lc or bpy.context.view_layer.layer_collection
    for c in lc.children:
        if c.name == name: return c
        r = _layer_coll(name, c)
        if r: return r
_layer_coll('WGTS_rig').exclude = True

# ---- scene / render settings (as saved in the file)
scene.frame_start = 1; scene.frame_end = 250; scene.frame_set(21)
scene.render.engine = 'BLENDER_EEVEE_NEXT'
bpy.context.view_layer.update()

# ---- added for rendering (the .blend has no active camera and no usable light): camera, sun
cam_auto = bpy.data.cameras.new('AutoCamera')
cam_auto.lens = 50.0
cam_auto.sensor_width = 36.0
cam_auto.clip_end = 1000.0
ob_auto_camera = bpy.data.objects.new('AutoCamera', cam_auto)
scene.collection.objects.link(ob_auto_camera)
ob_auto_camera.location = (11.1506, -13.3651, 11.0083)
ob_auto_camera.rotation_euler = (1.09748, -7.21219e-08, 0.694738)
scene.camera = ob_auto_camera
light_auto_sun = bpy.data.lights.new('AutoSun', 'SUN')
light_auto_sun.energy = 3.0
light_auto_sun.angle = 0.0523599
ob_auto_sun = bpy.data.objects.new('AutoSun', light_auto_sun)
scene.collection.objects.link(ob_auto_sun)
ob_auto_sun.rotation_euler = (0.872665, 0.174533, 0.523599)
bpy.context.view_layer.update()
